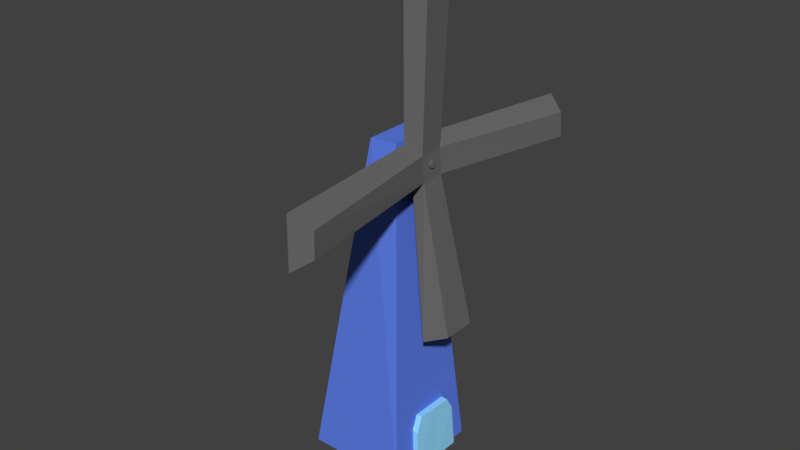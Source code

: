 # Source: Windmill.blend  (saved by Blender 2.78.0; exported with 4.5.12 LTS)
import bpy
from mathutils import Matrix  # noqa: F401  (used for matrix-valued properties, if any)

bpy.ops.wm.read_factory_settings(use_empty=True)
scene = bpy.context.scene
scene.name = 'Scene'

# ---- collections
col_collection_1 = bpy.data.collections.new('Collection 1'); scene.collection.children.link(col_collection_1)

# ---- materials (node trees are filled in below, after node groups)
mat_material_002 = bpy.data.materials.new('Material.002')
mat_material_002.alpha_threshold = 0.0
mat_material_002.use_transparent_shadow = False
mat_material_002.diffuse_color = (0.1424, 0.1424, 0.1424, 1.0)
mat_material_002.roughness = 0.5
mat_door = bpy.data.materials.new('Door')
mat_door.alpha_threshold = 0.0
mat_door.use_transparent_shadow = False
mat_door.diffuse_color = (0.303, 0.7047, 1.0, 1.0)
mat_door.roughness = 0.5
mat_building = bpy.data.materials.new('Building')
mat_building.alpha_threshold = 0.0
mat_building.use_transparent_shadow = False
mat_building.diffuse_color = (0.1115, 0.2089, 0.8, 1.0)
mat_building.roughness = 0.5

# ---- material node trees

# ---- world
world_world = bpy.data.worlds.new('World'); scene.world = world_world
world_world.color = (0.05088, 0.05088, 0.05088)
world_world.use_sun_shadow = False
world_world.sun_shadow_jitter_overblur = 0.0
world_world.cycles.sampling_method = 'MANUAL'

# ---- meshes
me_cube_003 = bpy.data.meshes.new('Cube.003')
me_cube_003.from_pydata([(-1.664, 0.1462, 0.112), (0.02808, 0.1358, 0.05068), (-1.666, 0.2, 0.03396), (0.03158, 0.1783, -0.01471), (-1.668, 0.2198, -0.05875), (0.03612, 0.1926, -0.09137), (-1.668, 0.2027, -0.152), (0.04099, 0.1764, -0.1676), (-1.665, 0.1513, -0.2316), (0.04547, 0.1322, -0.2319), (-1.662, 0.07331, -0.2855), (0.04886, 0.06674, -0.2743), (-1.658, -0.0193, -0.3053), (0.05066, -0.01004, -0.2885), (-1.654, -0.1124, -0.2882), (0.05059, -0.08645, -0.2723), (-1.65, -0.192, -0.2367), (0.04865, -0.1508, -0.2281), (-1.647, -0.2457, -0.1587), (0.04515, -0.1934, -0.1627), (-1.645, -0.2656, -0.06598), (0.04062, -0.2077, -0.08606), (-1.646, -0.2485, 0.02727), (0.03574, -0.1915, -0.00981), (-1.648, -0.197, 0.1069), (0.03126, -0.1473, 0.05443), (-1.651, -0.119, 0.1607), (0.02787, -0.08181, 0.09688), (-1.655, -0.02642, 0.1806), (0.02607, -0.005025, 0.1111), (-1.66, 0.06673, 0.1635), (0.02615, 0.07138, 0.09485), (-0.7183, -1.021, -1.052), (-0.8441, -1.023, 0.9436), (-0.7693, 0.9788, -1.053), (-0.8951, 0.9763, 0.9429), (0.01395, -0.6532, -0.817), (-0.06798, -0.6548, 0.4834), (-0.01927, 0.6494, -0.8175), (-0.1012, 0.6477, 0.4829), (-0.6888, -1.27, 9.096), (-0.7654, 1.122, 9.096), (0.2198, 0.7592, 8.698), (0.271, -0.8394, 8.698), (0.292, 9.261, 0.7279), (0.3981, 9.344, -1.795), (1.406, 8.621, -1.122), (1.351, 8.578, 0.1793), (-0.6114, 0.719, -0.9114), (-0.5739, -0.753, -0.9108), (-0.01927, 0.6494, -0.8175), (0.01395, -0.6532, -0.817), (0.3776, 1.609, -8.988), (0.4738, -1.152, -8.906), (1.513, 1.208, -8.525), (1.578, -0.6534, -8.47), (0.1446, -9.432, -1.629), (0.1842, -9.43, 1.077), (1.201, -8.977, 0.4731), (1.182, -8.979, -0.8464)], [], [(0, 1, 3, 2), (2, 3, 5, 4), (4, 5, 7, 6), (6, 7, 9, 8), (8, 9, 11, 10), (10, 11, 13, 12), (12, 13, 15, 14), (14, 15, 17, 16), (16, 17, 19, 18), (18, 19, 21, 20), (20, 21, 23, 22), (22, 23, 25, 24), (24, 25, 27, 26), (26, 27, 29, 28), (3, 1, 31, 29, 27, 25, 23, 21, 19, 17, 15, 13, 11, 9, 7, 5), (28, 29, 31, 30), (30, 31, 1, 0), (0, 2, 4, 6, 8, 10, 12, 14, 16, 18, 20, 22, 24, 26, 28, 30), (32, 33, 35, 34), (39, 38, 46, 47), (38, 39, 37, 36), (37, 33, 57, 58), (34, 38, 50, 48), (37, 39, 42, 43), (42, 41, 40, 43), (35, 33, 40, 41), (33, 37, 43, 40), (39, 35, 41, 42), (45, 44, 47, 46), (38, 34, 45, 46), (35, 39, 47, 44), (34, 35, 44, 45), (50, 51, 55, 54), (32, 34, 48, 49), (38, 36, 51, 50), (36, 32, 49, 51), (52, 54, 55, 53), (49, 48, 52, 53), (51, 49, 53, 55), (48, 50, 54, 52), (59, 58, 57, 56), (36, 37, 58, 59), (33, 32, 56, 57), (32, 36, 59, 56)])
me_cube_003.materials.append(mat_material_002)
me_cube_003.materials.append(mat_material_002)
me_cube_003.use_remesh_preserve_volume = False
me_cube_003.use_remesh_preserve_attributes = False
me_cube_003.use_mirror_vertex_groups = False
me_cube_003.update()
me_cube_002 = bpy.data.meshes.new('Cube.002')
me_cube_002.from_pydata([(1.486, -1.0, -1.0), (1.486, -1.0, 1.0), (1.486, 1.0, -1.0), (1.486, 1.0, 1.0), (3.486, -1.0, -1.0), (3.359, -0.6692, 1.0), (3.486, 1.0, -1.0), (3.421, 0.6458, 1.0), (3.391, -0.9208, 0.4717), (3.431, 0.8979, 0.5582), (2.874, -0.7016, 1.0), (3.062, 0.6805, 1.0), (3.384, -0.02726, 1.0), (3.486, 0.003084, -1.0), (-0.3069, -1.905, -1.015), (1.539, -0.9977, 10.69), (-0.3069, 1.703, -1.015), (1.539, 0.7959, 10.69), (3.302, -1.905, -1.015), (2.418, -0.863, 10.69), (3.302, 1.703, -1.015), (2.418, 0.6612, 10.69)], [], [(0, 1, 3, 2), (2, 3, 11, 9, 6), (6, 9, 7, 12, 13), (4, 8, 10, 1, 0), (2, 6, 13, 4, 0), (10, 8, 5), (9, 11, 7), (7, 11, 3, 1, 10, 5, 12), (13, 12, 5, 8, 4), (14, 15, 17, 16), (16, 17, 21, 20), (20, 21, 19, 18), (18, 19, 15, 14), (16, 20, 18, 14), (21, 17, 15, 19)])
me_cube_002.polygons.foreach_set('material_index', [0, 0, 0, 0, 0, 0, 0, 0, 0, 1, 1, 1, 1, 1, 1])
me_cube_002.materials.append(mat_door)
me_cube_002.materials.append(mat_building)
me_cube_002.use_remesh_preserve_volume = False
me_cube_002.use_remesh_preserve_attributes = False
me_cube_002.use_mirror_vertex_groups = False
me_cube_002.update()

# ---- objects
ob_cube = bpy.data.objects.new('Cube', me_cube_003)
ob_cube_001 = bpy.data.objects.new('Cube.001', me_cube_002)

# ---- transforms, parenting, visibility, modifiers, constraints
ob_cube.location = (0.9731, -0.02094, 6.182)
ob_cube.scale = (0.3683, 0.3683, 0.3683)
ob_cube.lineart.crease_threshold = 0.0
ob_cube_001.location = (-0.8299, 0.05593, 0.5921)
ob_cube_001.scale = (0.5543, 0.5543, 0.5543)
ob_cube_001.lineart.crease_threshold = 0.0

# ---- collection membership
col_collection_1.objects.link(ob_cube)
col_collection_1.objects.link(ob_cube_001)

# ---- scene / render settings (as saved in the file)
scene.frame_start = 1; scene.frame_end = 250; scene.frame_set(1)
scene.render.engine = 'BLENDER_EEVEE_NEXT'
scene.render.resolution_percentage = 50
scene.render.dither_intensity = 0.0
scene.cycles.use_denoising = False
scene.cycles.samples = 128
scene.cycles.sampling_pattern = 'TABULATED_SOBOL'
scene.cycles.light_sampling_threshold = 0.0
scene.cycles.use_adaptive_sampling = False
scene.cycles.use_light_tree = False
scene.cycles.blur_glossy = 0.0
scene.cycles.sample_clamp_indirect = 0.0
scene.view_settings.view_transform = 'Standard'
bpy.context.view_layer.update()

# ---- added for rendering (the .blend has no active camera and no usable light): camera, sun
cam_auto = bpy.data.cameras.new('AutoCamera')
cam_auto.lens = 50.0
cam_auto.sensor_width = 36.0
cam_auto.clip_end = 1000.0
ob_auto_camera = bpy.data.objects.new('AutoCamera', cam_auto)
scene.collection.objects.link(ob_auto_camera)
ob_auto_camera.location = (11.405, -13.3907, 13.6831)
ob_auto_camera.rotation_euler = (1.09748, -7.21219e-08, 0.694738)
scene.camera = ob_auto_camera
light_auto_sun = bpy.data.lights.new('AutoSun', 'SUN')
light_auto_sun.energy = 3.0
light_auto_sun.angle = 0.0523599
ob_auto_sun = bpy.data.objects.new('AutoSun', light_auto_sun)
scene.collection.objects.link(ob_auto_sun)
ob_auto_sun.rotation_euler = (0.872665, 0.174533, 0.523599)
bpy.context.view_layer.update()
